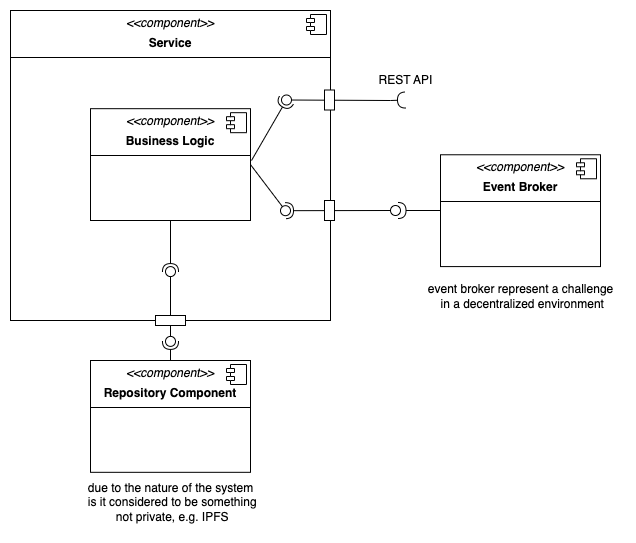

The diagram above was exported from draw.io. Its source (the exported page's mxGraphModel, read from the mxfile embedded in the PNG):
<mxGraphModel dx="1057" dy="839" grid="1" gridSize="10" guides="1" tooltips="1" connect="1" arrows="1" fold="1" page="1" pageScale="1" pageWidth="827" pageHeight="1169" math="0" shadow="0">
  <root>
    <mxCell id="0" />
    <mxCell id="1" parent="0" />
    <mxCell id="2" value="&lt;p style=&quot;margin:0px;margin-top:6px;text-align:center;&quot;&gt;&lt;i&gt;&amp;lt;&amp;lt;component&amp;gt;&amp;gt;&lt;/i&gt;&lt;/p&gt;&lt;p style=&quot;margin:0px;margin-top:6px;text-align:center;&quot;&gt;&lt;b&gt;Service&lt;/b&gt;&lt;/p&gt;&lt;hr size=&quot;1&quot; style=&quot;border-style:solid;&quot;&gt;&lt;p style=&quot;margin:0px;margin-left:8px;&quot;&gt;&lt;br&gt;&lt;br&gt;&lt;/p&gt;" style="align=left;overflow=fill;html=1;dropTarget=0;whiteSpace=wrap;" vertex="1" parent="1">
      <mxGeometry x="1260" y="1790" width="320" height="310" as="geometry" />
    </mxCell>
    <mxCell id="3" value="" style="shape=component;jettyWidth=8;jettyHeight=4;" vertex="1" parent="2">
      <mxGeometry x="1" width="20" height="20" relative="1" as="geometry">
        <mxPoint x="-24" y="4" as="offset" />
      </mxGeometry>
    </mxCell>
    <mxCell id="4" value="&lt;p style=&quot;margin:0px;margin-top:6px;text-align:center;&quot;&gt;&lt;i&gt;&amp;lt;&amp;lt;component&amp;gt;&amp;gt;&lt;/i&gt;&lt;/p&gt;&lt;p style=&quot;margin:0px;margin-top:6px;text-align:center;&quot;&gt;&lt;b&gt;Business Logic&lt;/b&gt;&lt;/p&gt;&lt;hr size=&quot;1&quot; style=&quot;border-style:solid;&quot;&gt;&lt;p style=&quot;margin:0px;margin-left:8px;&quot;&gt;&lt;br&gt;&lt;br&gt;&lt;/p&gt;" style="align=left;overflow=fill;html=1;dropTarget=0;whiteSpace=wrap;" vertex="1" parent="1">
      <mxGeometry x="1340" y="1888.18" width="160" height="111.82" as="geometry" />
    </mxCell>
    <mxCell id="5" value="" style="shape=component;jettyWidth=8;jettyHeight=4;" vertex="1" parent="4">
      <mxGeometry x="1" width="20" height="20" relative="1" as="geometry">
        <mxPoint x="-24" y="4" as="offset" />
      </mxGeometry>
    </mxCell>
    <mxCell id="6" value="" style="rounded=0;orthogonalLoop=1;jettySize=auto;html=1;endArrow=halfCircle;endFill=0;endSize=6;strokeWidth=1;sketch=0;" edge="1" parent="1">
      <mxGeometry relative="1" as="geometry">
        <mxPoint x="1501" y="1940" as="sourcePoint" />
        <mxPoint x="1536" y="1879.5" as="targetPoint" />
      </mxGeometry>
    </mxCell>
    <mxCell id="7" value="" style="rounded=0;orthogonalLoop=1;jettySize=auto;html=1;endArrow=oval;endFill=0;sketch=0;sourcePerimeterSpacing=0;targetPerimeterSpacing=0;endSize=10;" edge="1" parent="1">
      <mxGeometry relative="1" as="geometry">
        <mxPoint x="1640" y="1880" as="sourcePoint" />
        <mxPoint x="1536" y="1879.5" as="targetPoint" />
      </mxGeometry>
    </mxCell>
    <mxCell id="8" value="" style="ellipse;whiteSpace=wrap;html=1;align=center;aspect=fixed;fillColor=none;strokeColor=none;resizable=0;perimeter=centerPerimeter;rotatable=0;allowArrows=0;points=[];outlineConnect=1;" vertex="1" parent="1">
      <mxGeometry x="1530" y="1874.5" width="10" height="10" as="geometry" />
    </mxCell>
    <mxCell id="9" value="" style="rounded=0;orthogonalLoop=1;jettySize=auto;html=1;endArrow=halfCircle;endFill=0;endSize=6;strokeWidth=1;sketch=0;" edge="1" parent="1">
      <mxGeometry relative="1" as="geometry">
        <mxPoint x="1640" y="1990" as="sourcePoint" />
        <mxPoint x="1535" y="1990.1800000000003" as="targetPoint" />
      </mxGeometry>
    </mxCell>
    <mxCell id="10" value="" style="rounded=0;orthogonalLoop=1;jettySize=auto;html=1;endArrow=oval;endFill=0;sketch=0;sourcePerimeterSpacing=0;targetPerimeterSpacing=0;endSize=10;exitX=1;exitY=0.5;exitDx=0;exitDy=0;" edge="1" source="4" target="11" parent="1">
      <mxGeometry relative="1" as="geometry">
        <mxPoint x="1690" y="2043" as="sourcePoint" />
      </mxGeometry>
    </mxCell>
    <mxCell id="11" value="" style="ellipse;whiteSpace=wrap;html=1;align=center;aspect=fixed;fillColor=none;strokeColor=none;resizable=0;perimeter=centerPerimeter;rotatable=0;allowArrows=0;points=[];outlineConnect=1;" vertex="1" parent="1">
      <mxGeometry x="1530" y="1985.18" width="10" height="10" as="geometry" />
    </mxCell>
    <mxCell id="12" value="" style="rounded=0;orthogonalLoop=1;jettySize=auto;html=1;endArrow=halfCircle;endFill=0;endSize=6;strokeWidth=1;sketch=0;fontSize=12;curved=1;" edge="1" target="13" parent="1">
      <mxGeometry relative="1" as="geometry">
        <mxPoint x="1640" y="1880" as="sourcePoint" />
      </mxGeometry>
    </mxCell>
    <mxCell id="13" value="" style="ellipse;whiteSpace=wrap;html=1;align=center;aspect=fixed;fillColor=none;strokeColor=none;resizable=0;perimeter=centerPerimeter;rotatable=0;allowArrows=0;points=[];outlineConnect=1;" vertex="1" parent="1">
      <mxGeometry x="1650" y="1874.5" width="10" height="10" as="geometry" />
    </mxCell>
    <mxCell id="14" value="" style="ellipse;whiteSpace=wrap;html=1;align=center;aspect=fixed;fillColor=none;strokeColor=none;resizable=0;perimeter=centerPerimeter;rotatable=0;allowArrows=0;points=[];outlineConnect=1;" vertex="1" parent="1">
      <mxGeometry x="1380" y="1920" width="10" height="10" as="geometry" />
    </mxCell>
    <mxCell id="15" value="" style="html=1;points=[[0,0,0,0,5],[0,1,0,0,-5],[1,0,0,0,5],[1,1,0,0,-5]];perimeter=orthogonalPerimeter;outlineConnect=0;targetShapes=umlLifeline;portConstraint=eastwest;newEdgeStyle={&quot;curved&quot;:0,&quot;rounded&quot;:0};" vertex="1" parent="1">
      <mxGeometry x="1574" y="1869.5" width="10" height="20" as="geometry" />
    </mxCell>
    <mxCell id="16" value="" style="html=1;points=[[0,0,0,0,5],[0,1,0,0,-5],[1,0,0,0,5],[1,1,0,0,-5]];perimeter=orthogonalPerimeter;outlineConnect=0;targetShapes=umlLifeline;portConstraint=eastwest;newEdgeStyle={&quot;curved&quot;:0,&quot;rounded&quot;:0};" vertex="1" parent="1">
      <mxGeometry x="1574" y="1980" width="10" height="20" as="geometry" />
    </mxCell>
    <mxCell id="17" value="REST API" style="text;html=1;align=center;verticalAlign=middle;resizable=0;points=[];autosize=1;strokeColor=none;fillColor=none;" vertex="1" parent="1">
      <mxGeometry x="1615" y="1844.5" width="80" height="30" as="geometry" />
    </mxCell>
    <mxCell id="18" value="" style="ellipse;whiteSpace=wrap;html=1;" vertex="1" parent="1">
      <mxGeometry x="1640" y="1985" width="10" height="10" as="geometry" />
    </mxCell>
    <mxCell id="19" value="" style="rounded=0;orthogonalLoop=1;jettySize=auto;html=1;endArrow=halfCircle;endFill=0;endSize=6;strokeWidth=1;sketch=0;fontSize=12;curved=1;" edge="1" target="20" parent="1">
      <mxGeometry relative="1" as="geometry">
        <mxPoint x="1690" y="1990" as="sourcePoint" />
      </mxGeometry>
    </mxCell>
    <mxCell id="20" value="" style="ellipse;whiteSpace=wrap;html=1;align=center;aspect=fixed;fillColor=none;strokeColor=none;resizable=0;perimeter=centerPerimeter;rotatable=0;allowArrows=0;points=[];outlineConnect=1;" vertex="1" parent="1">
      <mxGeometry x="1642.5" y="1985" width="10" height="10" as="geometry" />
    </mxCell>
    <mxCell id="21" value="&lt;p style=&quot;margin:0px;margin-top:6px;text-align:center;&quot;&gt;&lt;i&gt;&amp;lt;&amp;lt;component&amp;gt;&amp;gt;&lt;/i&gt;&lt;/p&gt;&lt;p style=&quot;margin:0px;margin-top:6px;text-align:center;&quot;&gt;&lt;b&gt;Event Broker&lt;/b&gt;&lt;/p&gt;&lt;hr size=&quot;1&quot; style=&quot;border-style:solid;&quot;&gt;&lt;p style=&quot;margin:0px;margin-left:8px;&quot;&gt;&lt;br&gt;&lt;br&gt;&lt;/p&gt;" style="align=left;overflow=fill;html=1;dropTarget=0;whiteSpace=wrap;" vertex="1" parent="1">
      <mxGeometry x="1690" y="1934.27" width="160" height="111.82" as="geometry" />
    </mxCell>
    <mxCell id="22" value="" style="shape=component;jettyWidth=8;jettyHeight=4;" vertex="1" parent="21">
      <mxGeometry x="1" width="20" height="20" relative="1" as="geometry">
        <mxPoint x="-24" y="4" as="offset" />
      </mxGeometry>
    </mxCell>
    <mxCell id="23" value="" style="rounded=0;orthogonalLoop=1;jettySize=auto;html=1;endArrow=halfCircle;endFill=0;endSize=6;strokeWidth=1;sketch=0;exitX=0.5;exitY=1;exitDx=0;exitDy=0;" edge="1" source="4" target="25" parent="1">
      <mxGeometry relative="1" as="geometry">
        <mxPoint x="1350" y="1995" as="sourcePoint" />
      </mxGeometry>
    </mxCell>
    <mxCell id="24" value="" style="rounded=0;orthogonalLoop=1;jettySize=auto;html=1;endArrow=oval;endFill=0;sketch=0;sourcePerimeterSpacing=0;targetPerimeterSpacing=0;endSize=10;exitX=0.5;exitY=1;exitDx=0;exitDy=0;" edge="1" source="2" target="25" parent="1">
      <mxGeometry relative="1" as="geometry">
        <mxPoint x="1310" y="1995" as="sourcePoint" />
      </mxGeometry>
    </mxCell>
    <mxCell id="25" value="" style="ellipse;whiteSpace=wrap;html=1;align=center;aspect=fixed;fillColor=none;strokeColor=none;resizable=0;perimeter=centerPerimeter;rotatable=0;allowArrows=0;points=[];outlineConnect=1;" vertex="1" parent="1">
      <mxGeometry x="1415" y="2046.09" width="10" height="10" as="geometry" />
    </mxCell>
    <mxCell id="26" value="" style="html=1;points=[[0,0,0,0,5],[0,1,0,0,-5],[1,0,0,0,5],[1,1,0,0,-5]];perimeter=orthogonalPerimeter;outlineConnect=0;targetShapes=umlLifeline;portConstraint=eastwest;newEdgeStyle={&quot;curved&quot;:0,&quot;rounded&quot;:0};" vertex="1" parent="1">
      <mxGeometry x="1405" y="2095" width="30" height="10" as="geometry" />
    </mxCell>
    <mxCell id="27" value="" style="rounded=0;orthogonalLoop=1;jettySize=auto;html=1;endArrow=halfCircle;endFill=0;endSize=6;strokeWidth=1;sketch=0;" edge="1" target="30" parent="1">
      <mxGeometry relative="1" as="geometry">
        <mxPoint x="1420" y="2140" as="sourcePoint" />
      </mxGeometry>
    </mxCell>
    <mxCell id="28" value="" style="rounded=0;orthogonalLoop=1;jettySize=auto;html=1;endArrow=oval;endFill=0;sketch=0;sourcePerimeterSpacing=0;targetPerimeterSpacing=0;endSize=10;" edge="1" source="30" parent="1">
      <mxGeometry relative="1" as="geometry">
        <mxPoint x="1310" y="2055" as="sourcePoint" />
        <mxPoint x="1420" y="2120" as="targetPoint" />
      </mxGeometry>
    </mxCell>
    <mxCell id="29" value="" style="rounded=0;orthogonalLoop=1;jettySize=auto;html=1;endArrow=oval;endFill=0;sketch=0;sourcePerimeterSpacing=0;targetPerimeterSpacing=0;endSize=10;" edge="1" source="26" target="30" parent="1">
      <mxGeometry relative="1" as="geometry">
        <mxPoint x="1420" y="2105" as="sourcePoint" />
        <mxPoint x="1420" y="2120" as="targetPoint" />
      </mxGeometry>
    </mxCell>
    <mxCell id="30" value="" style="ellipse;whiteSpace=wrap;html=1;align=center;aspect=fixed;fillColor=none;strokeColor=none;resizable=0;perimeter=centerPerimeter;rotatable=0;allowArrows=0;points=[];outlineConnect=1;" vertex="1" parent="1">
      <mxGeometry x="1415" y="2115.89" width="10" height="10" as="geometry" />
    </mxCell>
    <mxCell id="31" value="&lt;p style=&quot;margin:0px;margin-top:6px;text-align:center;&quot;&gt;&lt;i&gt;&amp;lt;&amp;lt;component&amp;gt;&amp;gt;&lt;/i&gt;&lt;/p&gt;&lt;p style=&quot;margin:0px;margin-top:6px;text-align:center;&quot;&gt;&lt;b&gt;Repository Component&lt;/b&gt;&lt;/p&gt;&lt;hr size=&quot;1&quot; style=&quot;border-style:solid;&quot;&gt;&lt;p style=&quot;margin:0px;margin-left:8px;&quot;&gt;&lt;br&gt;&lt;br&gt;&lt;/p&gt;" style="align=left;overflow=fill;html=1;dropTarget=0;whiteSpace=wrap;" vertex="1" parent="1">
      <mxGeometry x="1340" y="2140" width="160" height="111.82" as="geometry" />
    </mxCell>
    <mxCell id="32" value="" style="shape=component;jettyWidth=8;jettyHeight=4;" vertex="1" parent="31">
      <mxGeometry x="1" width="20" height="20" relative="1" as="geometry">
        <mxPoint x="-24" y="4" as="offset" />
      </mxGeometry>
    </mxCell>
    <mxCell id="33" value="due to the nature of the system&lt;div&gt;&amp;nbsp;is it considered to be something&lt;div&gt;&amp;nbsp;not private, e.g. IPFS&lt;/div&gt;&lt;/div&gt;" style="text;html=1;align=center;verticalAlign=middle;resizable=0;points=[];autosize=1;strokeColor=none;fillColor=none;" vertex="1" parent="1">
      <mxGeometry x="1320" y="2251.82" width="200" height="60" as="geometry" />
    </mxCell>
    <mxCell id="34" value="event broker represent a challenge&lt;div&gt;&amp;nbsp;in a decentralized environment&lt;/div&gt;" style="text;html=1;align=center;verticalAlign=middle;resizable=0;points=[];autosize=1;strokeColor=none;fillColor=none;" vertex="1" parent="1">
      <mxGeometry x="1665" y="2056.09" width="210" height="40" as="geometry" />
    </mxCell>
  </root>
</mxGraphModel>